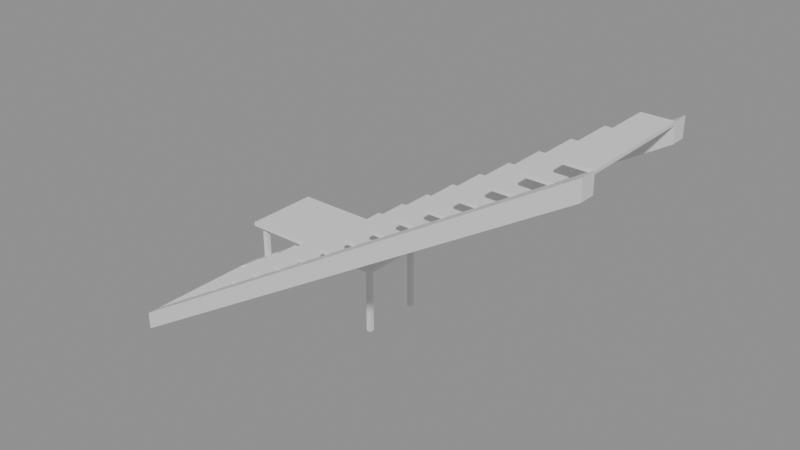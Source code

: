 # Source: e0907_after.blend  (saved by Blender 5.2.44; exported with 4.5.12 LTS)
import bpy
from mathutils import Matrix  # noqa: F401  (used for matrix-valued properties, if any)

bpy.ops.wm.read_factory_settings(use_empty=True)
scene = bpy.context.scene
scene.name = 'Scene'

# ---- materials (node trees are filled in below, after node groups)
mat_madera_nogal = bpy.data.materials.new('Madera_Nogal')
mat_madera = bpy.data.materials.new('Madera')
mat_metal = bpy.data.materials.new('Metal')

# ---- material node trees
mat_madera_nogal.use_nodes = True; mat_madera_nogal.node_tree.nodes.clear()
_N = mat_madera_nogal.node_tree.nodes; _L = mat_madera_nogal.node_tree.links
n0 = _N.new('ShaderNodeBsdfPrincipled'); n0.name = 'Principled BSDF'; n0.location = (-200, 100)
n0.inputs[3].default_value = 1.45
n0.inputs[10].default_value = 0.005
n1 = _N.new('ShaderNodeOutputMaterial'); n1.name = 'Material Output'; n1.location = (200, 100)
_L.new(n0.outputs[0], n1.inputs[0])
n1.is_active_output = True
mat_madera.use_nodes = True; mat_madera.node_tree.nodes.clear()
_N = mat_madera.node_tree.nodes; _L = mat_madera.node_tree.links
n0 = _N.new('ShaderNodeBsdfPrincipled'); n0.name = 'Principled BSDF'; n0.location = (-200, 100)
n0.inputs[3].default_value = 1.45
n0.inputs[10].default_value = 0.005
n1 = _N.new('ShaderNodeOutputMaterial'); n1.name = 'Material Output'; n1.location = (200, 100)
_L.new(n0.outputs[0], n1.inputs[0])
n1.is_active_output = True
mat_metal.use_nodes = True; mat_metal.node_tree.nodes.clear()
_N = mat_metal.node_tree.nodes; _L = mat_metal.node_tree.links
n0 = _N.new('ShaderNodeBsdfPrincipled'); n0.name = 'Principled BSDF'; n0.location = (-200, 100)
n0.inputs[3].default_value = 1.45
n0.inputs[10].default_value = 0.005
n1 = _N.new('ShaderNodeOutputMaterial'); n1.name = 'Material Output'; n1.location = (200, 100)
_L.new(n0.outputs[0], n1.inputs[0])
n1.is_active_output = True

# ---- meshes
me_escalera_principal_huella_1_mesh = bpy.data.meshes.new('Escalera_Principal_Huella_1_mesh')
me_escalera_principal_huella_1_mesh.from_pydata([(0.0, 0.0, 0.0), (0.28, 0.0, 0.0), (0.28, 1.1, 0.0), (0.0, 1.1, 0.0), (0.0, 0.0, 0.03), (0.28, 0.0, 0.03), (0.28, 1.1, 0.03), (0.0, 1.1, 0.03)], [], [(0, 1, 2, 3), (4, 5, 6, 7), (0, 1, 5, 4), (1, 2, 6, 5), (2, 3, 7, 6), (3, 0, 4, 7)])
me_escalera_principal_huella_1_mesh.materials.append(mat_madera_nogal)
me_escalera_principal_huella_1_mesh.update()
me_escalera_principal_huella_2_mesh = bpy.data.meshes.new('Escalera_Principal_Huella_2_mesh')
me_escalera_principal_huella_2_mesh.from_pydata([(0.0, 0.0, 0.0), (0.28, 0.0, 0.0), (0.28, 1.1, 0.0), (0.0, 1.1, 0.0), (0.0, 0.0, 0.03), (0.28, 0.0, 0.03), (0.28, 1.1, 0.03), (0.0, 1.1, 0.03)], [], [(0, 1, 2, 3), (4, 5, 6, 7), (0, 1, 5, 4), (1, 2, 6, 5), (2, 3, 7, 6), (3, 0, 4, 7)])
me_escalera_principal_huella_2_mesh.materials.append(mat_madera_nogal)
me_escalera_principal_huella_2_mesh.update()
me_escalera_principal_huella_3_mesh = bpy.data.meshes.new('Escalera_Principal_Huella_3_mesh')
me_escalera_principal_huella_3_mesh.from_pydata([(0.0, 0.0, 0.0), (0.28, 0.0, 0.0), (0.28, 1.1, 0.0), (0.0, 1.1, 0.0), (0.0, 0.0, 0.03), (0.28, 0.0, 0.03), (0.28, 1.1, 0.03), (0.0, 1.1, 0.03)], [], [(0, 1, 2, 3), (4, 5, 6, 7), (0, 1, 5, 4), (1, 2, 6, 5), (2, 3, 7, 6), (3, 0, 4, 7)])
me_escalera_principal_huella_3_mesh.materials.append(mat_madera_nogal)
me_escalera_principal_huella_3_mesh.update()
me_escalera_principal_huella_4_mesh = bpy.data.meshes.new('Escalera_Principal_Huella_4_mesh')
me_escalera_principal_huella_4_mesh.from_pydata([(0.0, 0.0, 0.0), (0.28, 0.0, 0.0), (0.28, 1.1, 0.0), (0.0, 1.1, 0.0), (0.0, 0.0, 0.03), (0.28, 0.0, 0.03), (0.28, 1.1, 0.03), (0.0, 1.1, 0.03)], [], [(0, 1, 2, 3), (4, 5, 6, 7), (0, 1, 5, 4), (1, 2, 6, 5), (2, 3, 7, 6), (3, 0, 4, 7)])
me_escalera_principal_huella_4_mesh.materials.append(mat_madera_nogal)
me_escalera_principal_huella_4_mesh.update()
me_escalera_principal_huella_5_mesh = bpy.data.meshes.new('Escalera_Principal_Huella_5_mesh')
me_escalera_principal_huella_5_mesh.from_pydata([(0.0, 0.0, 0.0), (0.28, 0.0, 0.0), (0.28, 1.1, 0.0), (0.0, 1.1, 0.0), (0.0, 0.0, 0.03), (0.28, 0.0, 0.03), (0.28, 1.1, 0.03), (0.0, 1.1, 0.03)], [], [(0, 1, 2, 3), (4, 5, 6, 7), (0, 1, 5, 4), (1, 2, 6, 5), (2, 3, 7, 6), (3, 0, 4, 7)])
me_escalera_principal_huella_5_mesh.materials.append(mat_madera_nogal)
me_escalera_principal_huella_5_mesh.update()
me_escalera_principal_huella_6_mesh = bpy.data.meshes.new('Escalera_Principal_Huella_6_mesh')
me_escalera_principal_huella_6_mesh.from_pydata([(0.0, 0.0, 0.0), (0.28, 0.0, 0.0), (0.28, 1.1, 0.0), (0.0, 1.1, 0.0), (0.0, 0.0, 0.03), (0.28, 0.0, 0.03), (0.28, 1.1, 0.03), (0.0, 1.1, 0.03)], [], [(0, 1, 2, 3), (4, 5, 6, 7), (0, 1, 5, 4), (1, 2, 6, 5), (2, 3, 7, 6), (3, 0, 4, 7)])
me_escalera_principal_huella_6_mesh.materials.append(mat_madera_nogal)
me_escalera_principal_huella_6_mesh.update()
me_escalera_principal_huella_7_mesh = bpy.data.meshes.new('Escalera_Principal_Huella_7_mesh')
me_escalera_principal_huella_7_mesh.from_pydata([(0.0, 0.0, 0.0), (0.28, 0.0, 0.0), (0.28, 1.1, 0.0), (0.0, 1.1, 0.0), (0.0, 0.0, 0.03), (0.28, 0.0, 0.03), (0.28, 1.1, 0.03), (0.0, 1.1, 0.03)], [], [(0, 1, 2, 3), (4, 5, 6, 7), (0, 1, 5, 4), (1, 2, 6, 5), (2, 3, 7, 6), (3, 0, 4, 7)])
me_escalera_principal_huella_7_mesh.materials.append(mat_madera_nogal)
me_escalera_principal_huella_7_mesh.update()
me_escalera_principal_huella_8_mesh = bpy.data.meshes.new('Escalera_Principal_Huella_8_mesh')
me_escalera_principal_huella_8_mesh.from_pydata([(0.0, 0.0, 0.0), (0.28, 0.0, 0.0), (0.28, 1.1, 0.0), (0.0, 1.1, 0.0), (0.0, 0.0, 0.03), (0.28, 0.0, 0.03), (0.28, 1.1, 0.03), (0.0, 1.1, 0.03)], [], [(0, 1, 2, 3), (4, 5, 6, 7), (0, 1, 5, 4), (1, 2, 6, 5), (2, 3, 7, 6), (3, 0, 4, 7)])
me_escalera_principal_huella_8_mesh.materials.append(mat_madera_nogal)
me_escalera_principal_huella_8_mesh.update()
me_escalera_principal_huella_9_mesh = bpy.data.meshes.new('Escalera_Principal_Huella_9_mesh')
me_escalera_principal_huella_9_mesh.from_pydata([(0.0, 0.0, 0.0), (0.28, 0.0, 0.0), (0.28, 1.1, 0.0), (0.0, 1.1, 0.0), (0.0, 0.0, 0.03), (0.28, 0.0, 0.03), (0.28, 1.1, 0.03), (0.0, 1.1, 0.03)], [], [(0, 1, 2, 3), (4, 5, 6, 7), (0, 1, 5, 4), (1, 2, 6, 5), (2, 3, 7, 6), (3, 0, 4, 7)])
me_escalera_principal_huella_9_mesh.materials.append(mat_madera_nogal)
me_escalera_principal_huella_9_mesh.update()
me_escalera_principal_huella_10_mesh = bpy.data.meshes.new('Escalera_Principal_Huella_10_mesh')
me_escalera_principal_huella_10_mesh.from_pydata([(0.0, 0.0, 0.0), (0.28, 0.0, 0.0), (0.28, 1.1, 0.0), (0.0, 1.1, 0.0), (0.0, 0.0, 0.03), (0.28, 0.0, 0.03), (0.28, 1.1, 0.03), (0.0, 1.1, 0.03)], [], [(0, 1, 2, 3), (4, 5, 6, 7), (0, 1, 5, 4), (1, 2, 6, 5), (2, 3, 7, 6), (3, 0, 4, 7)])
me_escalera_principal_huella_10_mesh.materials.append(mat_madera_nogal)
me_escalera_principal_huella_10_mesh.update()
me_escalera_principal_huella_11_mesh = bpy.data.meshes.new('Escalera_Principal_Huella_11_mesh')
me_escalera_principal_huella_11_mesh.from_pydata([(0.0, 0.0, 0.0), (0.28, 0.0, 0.0), (0.28, 1.1, 0.0), (0.0, 1.1, 0.0), (0.0, 0.0, 0.03), (0.28, 0.0, 0.03), (0.28, 1.1, 0.03), (0.0, 1.1, 0.03)], [], [(0, 1, 2, 3), (4, 5, 6, 7), (0, 1, 5, 4), (1, 2, 6, 5), (2, 3, 7, 6), (3, 0, 4, 7)])
me_escalera_principal_huella_11_mesh.materials.append(mat_madera_nogal)
me_escalera_principal_huella_11_mesh.update()
me_escalera_principal_huella_12_mesh = bpy.data.meshes.new('Escalera_Principal_Huella_12_mesh')
me_escalera_principal_huella_12_mesh.from_pydata([(0.0, 0.0, 0.0), (0.28, 0.0, 0.0), (0.28, 1.1, 0.0), (0.0, 1.1, 0.0), (0.0, 0.0, 0.03), (0.28, 0.0, 0.03), (0.28, 1.1, 0.03), (0.0, 1.1, 0.03)], [], [(0, 1, 2, 3), (4, 5, 6, 7), (0, 1, 5, 4), (1, 2, 6, 5), (2, 3, 7, 6), (3, 0, 4, 7)])
me_escalera_principal_huella_12_mesh.materials.append(mat_madera_nogal)
me_escalera_principal_huella_12_mesh.update()
me_escalera_principal_huella_13_mesh = bpy.data.meshes.new('Escalera_Principal_Huella_13_mesh')
me_escalera_principal_huella_13_mesh.from_pydata([(0.0, 0.0, 0.0), (0.28, 0.0, 0.0), (0.28, 1.1, 0.0), (0.0, 1.1, 0.0), (0.0, 0.0, 0.03), (0.28, 0.0, 0.03), (0.28, 1.1, 0.03), (0.0, 1.1, 0.03)], [], [(0, 1, 2, 3), (4, 5, 6, 7), (0, 1, 5, 4), (1, 2, 6, 5), (2, 3, 7, 6), (3, 0, 4, 7)])
me_escalera_principal_huella_13_mesh.materials.append(mat_madera_nogal)
me_escalera_principal_huella_13_mesh.update()
me_escalera_principal_huella_14_mesh = bpy.data.meshes.new('Escalera_Principal_Huella_14_mesh')
me_escalera_principal_huella_14_mesh.from_pydata([(0.0, 0.0, 0.0), (0.28, 0.0, 0.0), (0.28, 1.1, 0.0), (0.0, 1.1, 0.0), (0.0, 0.0, 0.03), (0.28, 0.0, 0.03), (0.28, 1.1, 0.03), (0.0, 1.1, 0.03)], [], [(0, 1, 2, 3), (4, 5, 6, 7), (0, 1, 5, 4), (1, 2, 6, 5), (2, 3, 7, 6), (3, 0, 4, 7)])
me_escalera_principal_huella_14_mesh.materials.append(mat_madera_nogal)
me_escalera_principal_huella_14_mesh.update()
me_escalera_principal_huella_15_mesh = bpy.data.meshes.new('Escalera_Principal_Huella_15_mesh')
me_escalera_principal_huella_15_mesh.from_pydata([(0.0, 0.0, 0.0), (0.28, 0.0, 0.0), (0.28, 1.1, 0.0), (0.0, 1.1, 0.0), (0.0, 0.0, 0.03), (0.28, 0.0, 0.03), (0.28, 1.1, 0.03), (0.0, 1.1, 0.03)], [], [(0, 1, 2, 3), (4, 5, 6, 7), (0, 1, 5, 4), (1, 2, 6, 5), (2, 3, 7, 6), (3, 0, 4, 7)])
me_escalera_principal_huella_15_mesh.materials.append(mat_madera_nogal)
me_escalera_principal_huella_15_mesh.update()
me_escalera_principal_huella_16_mesh = bpy.data.meshes.new('Escalera_Principal_Huella_16_mesh')
me_escalera_principal_huella_16_mesh.from_pydata([(0.0, 0.0, 0.0), (0.28, 0.0, 0.0), (0.28, 1.1, 0.0), (0.0, 1.1, 0.0), (0.0, 0.0, 0.03), (0.28, 0.0, 0.03), (0.28, 1.1, 0.03), (0.0, 1.1, 0.03)], [], [(0, 1, 2, 3), (4, 5, 6, 7), (0, 1, 5, 4), (1, 2, 6, 5), (2, 3, 7, 6), (3, 0, 4, 7)])
me_escalera_principal_huella_16_mesh.materials.append(mat_madera_nogal)
me_escalera_principal_huella_16_mesh.update()
me_escalera_principal_huella_17_mesh = bpy.data.meshes.new('Escalera_Principal_Huella_17_mesh')
me_escalera_principal_huella_17_mesh.from_pydata([(0.0, 0.0, 0.0), (0.28, 0.0, 0.0), (0.28, 1.1, 0.0), (0.0, 1.1, 0.0), (0.0, 0.0, 0.03), (0.28, 0.0, 0.03), (0.28, 1.1, 0.03), (0.0, 1.1, 0.03)], [], [(0, 1, 2, 3), (4, 5, 6, 7), (0, 1, 5, 4), (1, 2, 6, 5), (2, 3, 7, 6), (3, 0, 4, 7)])
me_escalera_principal_huella_17_mesh.materials.append(mat_madera_nogal)
me_escalera_principal_huella_17_mesh.update()
me_escalera_principal_zanca_mesh = bpy.data.meshes.new('Escalera_Principal_Zanca_mesh')
me_escalera_principal_zanca_mesh.from_pydata([(0.0, 0.0, 0.0), (4.76, 0.0, 2.88), (4.76, 0.0, 3.06), (0.0, 0.0, 0.18), (0.0, 0.15, 0.0), (4.76, 0.15, 2.88), (4.76, 0.15, 3.06), (0.0, 0.15, 0.18)], [], [(0, 3, 2, 1), (4, 5, 6, 7), (1, 2, 6, 5), (3, 0, 4, 7), (2, 3, 7, 6), (0, 1, 5, 4)])
me_escalera_principal_zanca_mesh.materials.append(mat_madera_nogal)
me_escalera_principal_zanca_mesh.update()
me_escalera_principal_zanca_mesh_001 = bpy.data.meshes.new('Escalera_Principal_Zanca_mesh.001')
me_escalera_principal_zanca_mesh_001.from_pydata([(0.0, 0.0, 0.0), (4.76, 0.0, 2.88), (4.76, 0.0, 3.06), (0.0, 0.0, 0.18), (0.0, 0.15, 0.0), (4.76, 0.15, 2.88), (4.76, 0.15, 3.06), (0.0, 0.15, 0.18)], [], [(0, 3, 2, 1), (4, 5, 6, 7), (3, 0, 4, 7), (2, 3, 7, 6), (0, 1, 5, 4), (1, 2, 6, 5)])
me_escalera_principal_zanca_mesh_001.materials.append(mat_madera_nogal)
me_escalera_principal_zanca_mesh_001.update()
me_mesa_nuevo_tablero_mesh = bpy.data.meshes.new('Mesa_Nuevo_Tablero_mesh')
me_mesa_nuevo_tablero_mesh.from_pydata([(0.0, 0.0, 0.0), (1.6, 0.0, 0.0), (1.6, 0.8, 0.0), (0.0, 0.8, 0.0), (0.0, 0.0, 0.04), (1.6, 0.0, 0.04), (1.6, 0.8, 0.04), (0.0, 0.8, 0.04)], [], [(0, 1, 2, 3), (4, 5, 6, 7), (0, 1, 5, 4), (1, 2, 6, 5), (2, 3, 7, 6), (3, 0, 4, 7)])
me_mesa_nuevo_tablero_mesh.materials.append(mat_madera)
me_mesa_nuevo_tablero_mesh.update()
me_mesa_nuevo_pata_mesh = bpy.data.meshes.new('Mesa_Nuevo_Pata_mesh')
me_mesa_nuevo_pata_mesh.from_pydata([(0.0, 0.0, 0.0), (0.05, 0.0, 0.0), (0.05, 0.05, 0.0), (0.0, 0.05, 0.0), (0.0, 0.0, 0.71), (0.05, 0.0, 0.71), (0.05, 0.05, 0.71), (0.0, 0.05, 0.71)], [], [(0, 1, 2, 3), (4, 5, 6, 7), (0, 1, 5, 4), (1, 2, 6, 5), (2, 3, 7, 6), (3, 0, 4, 7)])
me_mesa_nuevo_pata_mesh.materials.append(mat_metal)
me_mesa_nuevo_pata_mesh.update()
me_mesa_nuevo_pata_mesh_001 = bpy.data.meshes.new('Mesa_Nuevo_Pata_mesh.001')
me_mesa_nuevo_pata_mesh_001.from_pydata([(0.0, 0.0, 0.0), (0.05, 0.0, 0.0), (0.05, 0.05, 0.0), (0.0, 0.05, 0.0), (0.0, 0.0, 0.71), (0.05, 0.0, 0.71), (0.05, 0.05, 0.71), (0.0, 0.05, 0.71)], [], [(0, 1, 2, 3), (4, 5, 6, 7), (0, 1, 5, 4), (1, 2, 6, 5), (2, 3, 7, 6), (3, 0, 4, 7)])
me_mesa_nuevo_pata_mesh_001.materials.append(mat_metal)
me_mesa_nuevo_pata_mesh_001.update()
me_mesa_nuevo_pata_mesh_002 = bpy.data.meshes.new('Mesa_Nuevo_Pata_mesh.002')
me_mesa_nuevo_pata_mesh_002.from_pydata([(0.0, 0.0, 0.0), (0.05, 0.0, 0.0), (0.05, 0.05, 0.0), (0.0, 0.05, 0.0), (0.0, 0.0, 0.71), (0.05, 0.0, 0.71), (0.05, 0.05, 0.71), (0.0, 0.05, 0.71)], [], [(0, 1, 2, 3), (4, 5, 6, 7), (0, 1, 5, 4), (1, 2, 6, 5), (2, 3, 7, 6), (3, 0, 4, 7)])
me_mesa_nuevo_pata_mesh_002.materials.append(mat_metal)
me_mesa_nuevo_pata_mesh_002.update()
me_mesa_nuevo_pata_mesh_003 = bpy.data.meshes.new('Mesa_Nuevo_Pata_mesh.003')
me_mesa_nuevo_pata_mesh_003.from_pydata([(0.0, 0.0, 0.0), (0.05, 0.0, 0.0), (0.05, 0.05, 0.0), (0.0, 0.05, 0.0), (0.0, 0.0, 0.71), (0.05, 0.0, 0.71), (0.05, 0.05, 0.71), (0.0, 0.05, 0.71)], [], [(0, 1, 2, 3), (4, 5, 6, 7), (0, 1, 5, 4), (1, 2, 6, 5), (2, 3, 7, 6), (3, 0, 4, 7)])
me_mesa_nuevo_pata_mesh_003.materials.append(mat_metal)
me_mesa_nuevo_pata_mesh_003.update()

# ---- objects
ob_escalera_principal = bpy.data.objects.new('Escalera_Principal', None)
ob_escalera_principal_huella_1 = bpy.data.objects.new('Escalera_Principal_Huella_1', me_escalera_principal_huella_1_mesh)
ob_escalera_principal_huella_2 = bpy.data.objects.new('Escalera_Principal_Huella_2', me_escalera_principal_huella_2_mesh)
ob_escalera_principal_huella_3 = bpy.data.objects.new('Escalera_Principal_Huella_3', me_escalera_principal_huella_3_mesh)
ob_escalera_principal_huella_4 = bpy.data.objects.new('Escalera_Principal_Huella_4', me_escalera_principal_huella_4_mesh)
ob_escalera_principal_huella_5 = bpy.data.objects.new('Escalera_Principal_Huella_5', me_escalera_principal_huella_5_mesh)
ob_escalera_principal_huella_6 = bpy.data.objects.new('Escalera_Principal_Huella_6', me_escalera_principal_huella_6_mesh)
ob_escalera_principal_huella_7 = bpy.data.objects.new('Escalera_Principal_Huella_7', me_escalera_principal_huella_7_mesh)
ob_escalera_principal_huella_8 = bpy.data.objects.new('Escalera_Principal_Huella_8', me_escalera_principal_huella_8_mesh)
ob_escalera_principal_huella_9 = bpy.data.objects.new('Escalera_Principal_Huella_9', me_escalera_principal_huella_9_mesh)
ob_escalera_principal_huella_10 = bpy.data.objects.new('Escalera_Principal_Huella_10', me_escalera_principal_huella_10_mesh)
ob_escalera_principal_huella_11 = bpy.data.objects.new('Escalera_Principal_Huella_11', me_escalera_principal_huella_11_mesh)
ob_escalera_principal_huella_12 = bpy.data.objects.new('Escalera_Principal_Huella_12', me_escalera_principal_huella_12_mesh)
ob_escalera_principal_huella_13 = bpy.data.objects.new('Escalera_Principal_Huella_13', me_escalera_principal_huella_13_mesh)
ob_escalera_principal_huella_14 = bpy.data.objects.new('Escalera_Principal_Huella_14', me_escalera_principal_huella_14_mesh)
ob_escalera_principal_huella_15 = bpy.data.objects.new('Escalera_Principal_Huella_15', me_escalera_principal_huella_15_mesh)
ob_escalera_principal_huella_16 = bpy.data.objects.new('Escalera_Principal_Huella_16', me_escalera_principal_huella_16_mesh)
ob_escalera_principal_huella_17 = bpy.data.objects.new('Escalera_Principal_Huella_17', me_escalera_principal_huella_17_mesh)
ob_escalera_principal_zanca_0 = bpy.data.objects.new('Escalera_Principal_Zanca_0', me_escalera_principal_zanca_mesh)
ob_escalera_principal_zanca_1 = bpy.data.objects.new('Escalera_Principal_Zanca_1', me_escalera_principal_zanca_mesh_001)
ob_mesa_nuevo = bpy.data.objects.new('Mesa_Nuevo', None)
ob_mesa_nuevo_tablero = bpy.data.objects.new('Mesa_Nuevo_Tablero', me_mesa_nuevo_tablero_mesh)
ob_mesa_nuevo_pata = bpy.data.objects.new('Mesa_Nuevo_Pata', me_mesa_nuevo_pata_mesh)
ob_mesa_nuevo_pata_001 = bpy.data.objects.new('Mesa_Nuevo_Pata.001', me_mesa_nuevo_pata_mesh_001)
ob_mesa_nuevo_pata_002 = bpy.data.objects.new('Mesa_Nuevo_Pata.002', me_mesa_nuevo_pata_mesh_002)
ob_mesa_nuevo_pata_003 = bpy.data.objects.new('Mesa_Nuevo_Pata.003', me_mesa_nuevo_pata_mesh_003)

# ---- transforms, parenting, visibility, modifiers, constraints
ob_escalera_principal.location = (0.0, 0.0, 0.0)
ob_escalera_principal.empty_display_type = 'ARROWS'
ob_escalera_principal_huella_1.parent = ob_escalera_principal
ob_escalera_principal_huella_1.location = (0.0, 0.15, 0.15)
ob_escalera_principal_huella_2.parent = ob_escalera_principal
ob_escalera_principal_huella_2.location = (0.28, 0.15, 0.33)
ob_escalera_principal_huella_3.parent = ob_escalera_principal
ob_escalera_principal_huella_3.location = (0.56, 0.15, 0.51)
ob_escalera_principal_huella_4.parent = ob_escalera_principal
ob_escalera_principal_huella_4.location = (0.84, 0.15, 0.69)
ob_escalera_principal_huella_5.parent = ob_escalera_principal
ob_escalera_principal_huella_5.location = (1.12, 0.15, 0.87)
ob_escalera_principal_huella_6.parent = ob_escalera_principal
ob_escalera_principal_huella_6.location = (1.4, 0.15, 1.05)
ob_escalera_principal_huella_7.parent = ob_escalera_principal
ob_escalera_principal_huella_7.location = (1.68, 0.15, 1.23)
ob_escalera_principal_huella_8.parent = ob_escalera_principal
ob_escalera_principal_huella_8.location = (1.96, 0.15, 1.41)
ob_escalera_principal_huella_9.parent = ob_escalera_principal
ob_escalera_principal_huella_9.location = (2.24, 0.15, 1.59)
ob_escalera_principal_huella_10.parent = ob_escalera_principal
ob_escalera_principal_huella_10.location = (2.52, 0.15, 1.77)
ob_escalera_principal_huella_11.parent = ob_escalera_principal
ob_escalera_principal_huella_11.location = (2.8, 0.15, 1.95)
ob_escalera_principal_huella_12.parent = ob_escalera_principal
ob_escalera_principal_huella_12.location = (3.08, 0.15, 2.13)
ob_escalera_principal_huella_13.parent = ob_escalera_principal
ob_escalera_principal_huella_13.location = (3.36, 0.15, 2.31)
ob_escalera_principal_huella_14.parent = ob_escalera_principal
ob_escalera_principal_huella_14.location = (3.64, 0.15, 2.49)
ob_escalera_principal_huella_15.parent = ob_escalera_principal
ob_escalera_principal_huella_15.location = (3.92, 0.15, 2.67)
ob_escalera_principal_huella_16.parent = ob_escalera_principal
ob_escalera_principal_huella_16.location = (4.2, 0.15, 2.85)
ob_escalera_principal_huella_17.parent = ob_escalera_principal
ob_escalera_principal_huella_17.location = (4.48, 0.15, 3.03)
ob_escalera_principal_zanca_0.parent = ob_escalera_principal
ob_escalera_principal_zanca_0.location = (0.0, 0.0, 0.0)
ob_escalera_principal_zanca_1.parent = ob_escalera_principal
ob_escalera_principal_zanca_1.location = (0.0, 1.25, 0.0)
ob_mesa_nuevo.location = (0.2, 1.3, 0.0)
ob_mesa_nuevo.empty_display_type = 'ARROWS'
ob_mesa_nuevo_tablero.parent = ob_mesa_nuevo
ob_mesa_nuevo_tablero.location = (0.0, 0.0, 0.71)
ob_mesa_nuevo_pata.parent = ob_mesa_nuevo
ob_mesa_nuevo_pata.location = (0.06, 0.06, 0.0)
ob_mesa_nuevo_pata_001.parent = ob_mesa_nuevo
ob_mesa_nuevo_pata_001.location = (0.06, 0.69, 0.0)
ob_mesa_nuevo_pata_002.parent = ob_mesa_nuevo
ob_mesa_nuevo_pata_002.location = (1.49, 0.06, 0.0)
ob_mesa_nuevo_pata_003.parent = ob_mesa_nuevo
ob_mesa_nuevo_pata_003.location = (1.49, 0.69, 0.0)

# ---- collection membership
scene.collection.objects.link(ob_escalera_principal)
scene.collection.objects.link(ob_escalera_principal_huella_1)
scene.collection.objects.link(ob_escalera_principal_huella_2)
scene.collection.objects.link(ob_escalera_principal_huella_3)
scene.collection.objects.link(ob_escalera_principal_huella_4)
scene.collection.objects.link(ob_escalera_principal_huella_5)
scene.collection.objects.link(ob_escalera_principal_huella_6)
scene.collection.objects.link(ob_escalera_principal_huella_7)
scene.collection.objects.link(ob_escalera_principal_huella_8)
scene.collection.objects.link(ob_escalera_principal_huella_9)
scene.collection.objects.link(ob_escalera_principal_huella_10)
scene.collection.objects.link(ob_escalera_principal_huella_11)
scene.collection.objects.link(ob_escalera_principal_huella_12)
scene.collection.objects.link(ob_escalera_principal_huella_13)
scene.collection.objects.link(ob_escalera_principal_huella_14)
scene.collection.objects.link(ob_escalera_principal_huella_15)
scene.collection.objects.link(ob_escalera_principal_huella_16)
scene.collection.objects.link(ob_escalera_principal_huella_17)
scene.collection.objects.link(ob_escalera_principal_zanca_0)
scene.collection.objects.link(ob_escalera_principal_zanca_1)
scene.collection.objects.link(ob_mesa_nuevo)
scene.collection.objects.link(ob_mesa_nuevo_tablero)
scene.collection.objects.link(ob_mesa_nuevo_pata)
scene.collection.objects.link(ob_mesa_nuevo_pata_001)
scene.collection.objects.link(ob_mesa_nuevo_pata_002)
scene.collection.objects.link(ob_mesa_nuevo_pata_003)

# ---- scene / render settings (as saved in the file)
scene.frame_start = 1; scene.frame_end = 250; scene.frame_set(1)
scene.render.engine = 'BLENDER_EEVEE_NEXT'
scene.render.bake_bias = 0.0
scene.render.bake_samples = 0
scene.render.compositor_device = 'GPU'
scene.eevee.use_volume_custom_range = False
scene.eevee.fast_gi_thickness_near = 0.1
scene.eevee.fast_gi_thickness_far = 0.0
scene.eevee.ray_tracing_options.screen_trace_thickness = 0.1
bpy.context.view_layer.update()

# ---- added for rendering (the .blend has no active camera and no usable light): camera, sun + grey world if the file has none
cam_auto = bpy.data.cameras.new('AutoCamera')
cam_auto.lens = 50.0
cam_auto.sensor_width = 36.0
cam_auto.clip_end = 1000.0
ob_auto_camera = bpy.data.objects.new('AutoCamera', cam_auto)
scene.collection.objects.link(ob_auto_camera)
ob_auto_camera.location = (7.9645, -5.65139, 5.9976)
ob_auto_camera.rotation_euler = (1.09748, -7.21219e-08, 0.694738)
scene.camera = ob_auto_camera
light_auto_sun = bpy.data.lights.new('AutoSun', 'SUN')
light_auto_sun.energy = 3.0
light_auto_sun.angle = 0.0523599
ob_auto_sun = bpy.data.objects.new('AutoSun', light_auto_sun)
scene.collection.objects.link(ob_auto_sun)
ob_auto_sun.rotation_euler = (0.872665, 0.174533, 0.523599)
if scene.world is None:
    world_auto = bpy.data.worlds.new('AutoWorld')
    world_auto.color = (0.3, 0.3, 0.3)
    scene.world = world_auto
bpy.context.view_layer.update()
